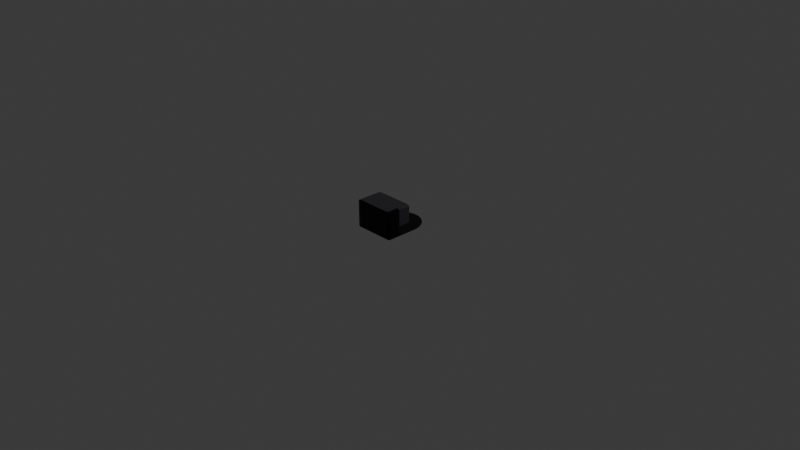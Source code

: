# Source: charger.blend  (saved by Blender 4.4.32; exported with 4.5.12 LTS)
import bpy
from mathutils import Matrix  # noqa: F401  (used for matrix-valued properties, if any)

bpy.ops.wm.read_factory_settings(use_empty=True)
scene = bpy.context.scene
scene.name = 'Scene'

# ---- collections
col_collection = bpy.data.collections.new('Collection'); scene.collection.children.link(col_collection)
col_charger = bpy.data.collections.new('Charger'); col_collection.children.link(col_charger)

# ---- materials (node trees are filled in below, after node groups)
mat_black_plastic = bpy.data.materials.new('Black Plastic')
mat_black_plastic_001 = bpy.data.materials.new('Black Plastic.001')

# ---- node groups
ng_smooth_by_angle = bpy.data.node_groups.new('Smooth by Angle', 'GeometryNodeTree')
_s = ng_smooth_by_angle.interface.new_socket(name='Mesh', in_out='OUTPUT', socket_type='NodeSocketGeometry')
_s = ng_smooth_by_angle.interface.new_socket(name='Mesh', in_out='INPUT', socket_type='NodeSocketGeometry')
_s = ng_smooth_by_angle.interface.new_socket(name='Angle', in_out='INPUT', socket_type='NodeSocketFloat')
_s.subtype = 'ANGLE'
_s.default_value = 0.5236
_s.min_value = 0.0
_s.max_value = 3.142
_s.description = 'Maximum face angle for smooth edges'
_s = ng_smooth_by_angle.interface.new_socket(name='Ignore Sharpness', in_out='INPUT', socket_type='NodeSocketBool')
_s.force_non_field = True
ng_smooth_by_angle.description = 'Set the sharpness of mesh edges based on the angle between the neighboring faces'
ng_smooth_by_angle.is_modifier = True
_N = ng_smooth_by_angle.nodes; _L = ng_smooth_by_angle.links
n0 = _N.new('GeometryNodeSetShadeSmooth'); n0.name = 'Set Shade Smooth'; n0.location = (120, -80)
n0.domain = 'EDGE'
n1 = _N.new('GeometryNodeSetShadeSmooth'); n1.name = 'Set Shade Smooth.001'; n1.location = (300, -80)
n2 = _N.new('NodeGroupOutput'); n2.name = 'Group Output'; n2.location = (480, -80)
n3 = _N.new('GeometryNodeInputMeshEdgeAngle'); n3.name = 'Edge Angle'; n3.location = (-440, -240)
n4 = _N.new('NodeGroupInput'); n4.name = 'Group Input'; n4.location = (-80, -80)
n5 = _N.new('GeometryNodeInputEdgeSmooth'); n5.name = 'Is Edge Smooth'; n5.location = (-260, -120)
n6 = _N.new('GeometryNodeInputShadeSmooth'); n6.name = 'Is Shade Smooth'; n6.location = (-440, -397)
n7 = _N.new('FunctionNodeCompare'); n7.name = 'Compare'; n7.location = (-260, -260)
n7.operation = 'LESS_EQUAL'
n7.inputs[6].default_value = (0.0, 0.0, 0.0, 0.0)
n7.inputs[7].default_value = (0.0, 0.0, 0.0, 0.0)
n8 = _N.new('FunctionNodeBooleanMath'); n8.name = 'Boolean Math.001'; n8.location = (-80, -260)
n9 = _N.new('NodeGroupInput'); n9.name = 'Group Input.001'; n9.location = (-440, -329)
n10 = _N.new('NodeGroupInput'); n10.name = 'Group Input.002'; n10.location = (-259, -189)
n11 = _N.new('FunctionNodeBooleanMath'); n11.name = 'Boolean Math'; n11.location = (-80, -149)
n11.operation = 'OR'
n12 = _N.new('FunctionNodeBooleanMath'); n12.name = 'Boolean Math.002'; n12.location = (-260, -380)
n12.operation = 'OR'
n13 = _N.new('NodeGroupInput'); n13.name = 'Group Input.003'; n13.location = (-440, -460)
_L.new(n3.outputs[0], n7.inputs[0])
_L.new(n1.outputs[0], n2.inputs[0])
_L.new(n9.outputs[1], n7.inputs[1])
_L.new(n7.outputs[0], n8.inputs[0])
_L.new(n4.outputs[0], n0.inputs[0])
_L.new(n0.outputs[0], n1.inputs[0])
_L.new(n8.outputs[0], n0.inputs[2])
_L.new(n10.outputs[2], n11.inputs[1])
_L.new(n5.outputs[0], n11.inputs[0])
_L.new(n11.outputs[0], n0.inputs[1])
_L.new(n13.outputs[2], n12.inputs[1])
_L.new(n6.outputs[0], n12.inputs[0])
_L.new(n12.outputs[0], n8.inputs[1])
n2.is_active_output = True

# ---- material node trees
mat_black_plastic.use_nodes = True; mat_black_plastic.node_tree.nodes.clear()
_N = mat_black_plastic.node_tree.nodes; _L = mat_black_plastic.node_tree.links
n0 = _N.new('ShaderNodeBsdfPrincipled'); n0.name = 'Principled BSDF'; n0.location = (10, 300)
n0.inputs[0].default_value = (0.0253, 0.02273, 0.02803, 1.0)
n0.inputs[2].default_value = 0.2825
n1 = _N.new('ShaderNodeOutputMaterial'); n1.name = 'Material Output'; n1.location = (300, 300)
n2 = _N.new('ShaderNodeTexImage'); n2.name = 'Image Texture'; n2.location = (-280, 280)
_L.new(n0.outputs[0], n1.inputs[0])
_L.new(n2.outputs[1], n0.inputs[1])
n1.is_active_output = True
mat_black_plastic_001.use_nodes = True; mat_black_plastic_001.node_tree.nodes.clear()
_N = mat_black_plastic_001.node_tree.nodes; _L = mat_black_plastic_001.node_tree.links
n0 = _N.new('ShaderNodeBsdfPrincipled'); n0.name = 'Principled BSDF'; n0.location = (10, 300)
n0.inputs[0].default_value = (0.0253, 0.02273, 0.02803, 1.0)
n0.inputs[2].default_value = 0.2825
n1 = _N.new('ShaderNodeOutputMaterial'); n1.name = 'Material Output'; n1.location = (300, 300)
_L.new(n0.outputs[0], n1.inputs[0])
n1.is_active_output = True

# ---- world
world_world = bpy.data.worlds.new('World'); scene.world = world_world
world_world.use_nodes = True; world_world.node_tree.nodes.clear()
_N = world_world.node_tree.nodes; _L = world_world.node_tree.links
n0 = _N.new('ShaderNodeOutputWorld'); n0.name = 'World Output'; n0.location = (300, 300)
n1 = _N.new('ShaderNodeBackground'); n1.name = 'Background'; n1.location = (10, 300)
n1.inputs[0].default_value = (0.05088, 0.05088, 0.05088, 1.0)
_L.new(n1.outputs[0], n0.inputs[0])
n0.is_active_output = True
world_world.color = (0.05088, 0.05088, 0.05088)
world_world.sun_shadow_jitter_overblur = 0.0

# ---- cameras
cam_camera = bpy.data.cameras.new('Camera')
cam_camera.clip_end = 100.0
cam_camera.ortho_scale = 7.314

# ---- lights
light_light = bpy.data.lights.new('Light', 'POINT')
light_light.energy = 1000.0
light_light.shadow_soft_size = 0.1

# ---- meshes
me_circle = bpy.data.meshes.new('Circle')
me_circle.from_pydata([(0.0, 1.0, 0.0), (-0.1951, 0.9808, 0.0), (-0.3827, 0.9239, 0.0), (-0.5556, 0.8315, 0.0), (-0.7071, 0.7071, 0.0), (-0.8315, 0.5556, 0.0), (-0.9239, 0.3827, 0.0), (-0.9808, 0.1951, 0.0), (-1.0, 0.0, 0.0), (1.0, 0.0, 0.0), (0.9808, 0.1951, 0.0), (0.9239, 0.3827, 0.0), (0.8315, 0.5556, 0.0), (0.7071, 0.7071, 0.0), (0.5556, 0.8315, 0.0), (0.3827, 0.9239, 0.0), (0.1951, 0.9808, 0.0), (-0.1951, 0.9808, 0.03), (0.0, 1.0, 0.03), (-0.3827, 0.9239, 0.03), (-0.5556, 0.8315, 0.03), (-0.7071, 0.7071, 0.03), (-0.8315, 0.5556, 0.03), (-0.9239, 0.3827, 0.03), (-0.9808, 0.1951, 0.03), (-1.0, 0.0, 0.03), (1.0, 0.0, 0.03), (0.9808, 0.1951, 0.03), (0.9239, 0.3827, 0.03), (0.8315, 0.5556, 0.03), (0.7071, 0.7071, 0.03), (0.5556, 0.8315, 0.03), (0.3827, 0.9239, 0.03), (0.1951, 0.9808, 0.03)], [], [(1, 0, 16, 15, 14, 13, 12, 11, 10, 9, 8, 7, 6, 5, 4, 3, 2), (17, 19, 20, 21, 22, 23, 24, 25, 26, 27, 28, 29, 30, 31, 32, 33, 18), (11, 12, 29, 28), (4, 5, 22, 21), (12, 13, 30, 29), (5, 6, 23, 22), (13, 14, 31, 30), (6, 7, 24, 23), (14, 15, 32, 31), (7, 8, 25, 24), (0, 1, 17, 18), (15, 16, 33, 32), (8, 9, 26, 25), (1, 2, 19, 17), (16, 0, 18, 33), (9, 10, 27, 26), (2, 3, 20, 19), (10, 11, 28, 27), (3, 4, 21, 20)])
me_circle.polygons.foreach_set('use_smooth', [True] * 19)
_uv = me_circle.uv_layers.new(name='UVMap')
_uv.uv.foreach_set('vector', [0.0, 0.0, 0.0, 0.0, 0.0, 0.0, 0.0, 0.0, 0.0, 0.0, 0.0, 0.0, 0.0, 0.0, 0.0, 0.0, 0.0, 0.0, 0.0, 0.0, 0.0, 0.0, 0.0, 0.0, 0.0, 0.0, 0.0, 0.0, 0.0, 0.0, 0.0, 0.0, 0.0, 0.0, 0.0, 0.0, 0.0, 0.0, 0.0, 0.0, 0.0, 0.0, 0.0, 0.0, 0.0, 0.0, 0.0, 0.0, 0.0, 0.0, 0.0, 0.0, 0.0, 0.0, 0.0, 0.0, 0.0, 0.0, 0.0, 0.0, 0.0, 0.0, 0.0, 0.0, 0.0, 0.0, 0.0, 0.0, 0.0, 0.0, 0.0, 0.0, 0.0, 0.0, 0.0, 0.0, 0.0, 0.0, 0.0, 0.0, 0.0, 0.0, 0.0, 0.0, 0.0, 0.0, 0.0, 0.0, 0.0, 0.0, 0.0, 0.0, 0.0, 0.0, 0.0, 0.0, 0.0, 0.0, 0.0, 0.0, 0.0, 0.0, 0.0, 0.0, 0.0, 0.0, 0.0, 0.0, 0.0, 0.0, 0.0, 0.0, 0.0, 0.0, 0.0, 0.0, 0.0, 0.0, 0.0, 0.0, 0.0, 0.0, 0.0, 0.0, 0.0, 0.0, 0.0, 0.0, 0.0, 0.0, 0.0, 0.0, 0.0, 0.0, 0.0, 0.0, 0.0, 0.0, 0.0, 0.0, 0.0, 0.0, 0.0, 0.0, 0.0, 0.0, 0.0, 0.0, 0.0, 0.0, 0.0, 0.0, 0.0, 0.0, 0.0, 0.0, 0.0, 0.0, 0.0, 0.0, 0.0, 0.0, 0.0, 0.0, 0.0, 0.0, 0.0, 0.0, 0.0, 0.0, 0.0, 0.0, 0.0, 0.0, 0.0, 0.0, 0.0, 0.0, 0.0, 0.0, 0.0, 0.0, 0.0, 0.0, 0.0, 0.0, 0.0, 0.0, 0.0, 0.0, 0.0, 0.0, 0.0, 0.0, 0.0, 0.0, 0.0, 0.0, 0.0, 0.0, 0.0, 0.0, 0.0, 0.0])
me_circle.materials.append(mat_black_plastic)
me_circle.update()
me_plane = bpy.data.meshes.new('Plane')
me_plane.from_pydata([(-1.0, -1.0, 0.0), (1.0, -1.0, 0.0), (-1.0, 1.0, 0.0), (1.0, 1.0, 0.0), (-1.0, 1.0, 0.4474), (-1.0, -1.0, 0.4474), (1.0, -1.0, 0.4474), (1.0, 1.0, 0.4474)], [], [(0, 2, 3, 1), (5, 6, 7, 4), (3, 2, 4, 7), (0, 1, 6, 5), (1, 3, 7, 6), (2, 0, 5, 4)])
_uv = me_plane.uv_layers.new(name='UVMap')
_uv.uv.foreach_set('vector', [0.0, 0.0, 0.0, 1.0, 1.0, 1.0, 1.0, 0.0, 0.0, 0.0, 1.0, 0.0, 1.0, 1.0, 0.0, 1.0, 1.0, 1.0, 0.0, 1.0, 0.0, 1.0, 1.0, 1.0, 0.0, 0.0, 1.0, 0.0, 1.0, 0.0, 0.0, 0.0, 1.0, 0.0, 1.0, 1.0, 1.0, 1.0, 1.0, 0.0, 0.0, 1.0, 0.0, 0.0, 0.0, 0.0, 0.0, 1.0])
me_plane.materials.append(mat_black_plastic)
me_plane.update()
me_cube_003 = bpy.data.meshes.new('Cube.003')
me_cube_003.from_pydata([(-0.9952, -1.0, -1.978), (1.005, -1.0, -1.978), (-0.4952, -1.0, -1.978), (0.004783, -1.0, -1.978), (0.5048, -1.0, -1.978), (1.004, -1.0, -1.234), (1.001, -1.0, 0.2554), (1.005, -1.5, -1.978), (1.005, -2.0, -1.978), (1.005, -2.5, -1.978), (0.5048, -3.0, -1.978), (0.004783, -3.0, -1.978), (-0.4952, -3.0, -1.978), (1.0, -1.0, 0.5), (-1.0, -1.0, -0.8814), (-0.8814, -1.0, -1.0), (-0.8814, 0.8814, -1.0), (-1.0, 0.8814, -0.8814), (-0.8814, 1.0, -0.8814), (-1.0, 0.8814, 0.8814), (-0.8814, 0.8814, 1.0), (-0.8814, 1.0, 0.8814), (0.8814, -1.0, -1.0), (1.0, -1.0, -0.8814), (0.8814, 0.8814, -1.0), (0.8814, 1.0, -0.8814), (1.0, 0.8814, -0.8814), (0.8814, 0.8814, 1.0), (1.0, 0.8814, 0.8814), (0.8814, 1.0, 0.8814), (-0.8814, -2.881, 1.0), (-0.8812, -3.0, 0.8814), (-0.9998, -2.881, 0.8814), (-0.9952, -2.881, -1.978), (-0.8766, -3.0, -1.978), (-0.8814, -1.0, 1.0), (0.8814, -2.881, 1.0), (1.0, -2.881, 0.8814), (0.8815, -3.0, 0.8814), (0.8861, -3.0, -1.978), (1.005, -2.881, -1.978), (0.8814, -1.0, 0.9999), (-0.8814, 0.5, -1.0), (-1.0, 0.5, -0.8814), (-0.8814, 3.315e-10, -1.0), (-1.0, -3.315e-10, -0.8814), (-0.8814, -0.5, -1.0), (-1.0, -0.5, -0.8814), (0.5, 0.8814, -1.0), (0.5, 1.0, -0.8814), (0.0, 0.8814, -1.0), (-3.315e-10, 1.0, -0.8814), (-0.5, 0.8814, -1.0), (-0.5, 1.0, -0.8814), (-0.8814, -1.0, 1.0), (-1.0, -1.0, 0.8814), (0.8814, -1.0, 0.9999), (1.0, -0.9989, 0.8814), (-0.5, -2.881, 1.0), (-0.4998, -3.0, 0.8814), (5.784e-08, -2.881, 1.0), (0.0001906, -3.0, 0.8814), (0.5, -2.881, 1.0), (0.5002, -3.0, 0.8814), (-0.8814, -1.0, 1.0), (-1.0, -1.0, 0.8814), (0.8814, -1.0, 0.9999), (1.0, -0.9989, 0.8814), (-0.8814, 0.8814, -1.0), (0.8814, 0.8814, -1.0), (-0.8814, 0.5, -1.0), (-0.8814, 3.315e-10, -1.0), (-0.8814, -1.0, -1.0), (0.5, 0.8814, -1.0), (0.0, 0.8814, -1.0), (-0.5, 0.8814, -1.0), (0.8814, -1.0, -1.0), (0.8814, 0.0, -1.0), (0.8814, 0.5, -1.0)], [], [(0, 55, 32, 33), (54, 30, 32, 55), (36, 56, 57, 37), (21, 29, 25, 49, 51, 53, 18), (6, 5, 1, 7, 8, 9, 40, 37, 57), (31, 59, 61, 63, 38, 39, 10, 11, 12, 34), (64, 35, 54, 30, 58, 60, 62, 36, 56, 41, 66, 27, 20), (28, 67, 13, 23, 26), (3, 2, 0, 33, 34, 12, 11, 10, 39, 40, 9, 8, 7, 1, 4), (16, 17, 18), (19, 20, 21), (24, 25, 26), (27, 28, 29), (30, 31, 32), (36, 37, 38), (16, 42, 43, 17), (42, 44, 45, 43), (44, 46, 47, 45), (46, 15, 14, 47), (31, 34, 33, 32), (24, 48, 49, 25), (48, 50, 51, 49), (50, 52, 53, 51), (52, 16, 18, 53), (21, 18, 17, 19), (20, 27, 29, 21), (28, 26, 25, 29), (64, 20, 19, 65), (39, 38, 37, 40), (27, 66, 67, 28), (32, 33, 34, 39, 40, 37, 38, 31), (14, 65, 19, 17, 43, 45, 47), (22, 24, 26, 23), (30, 58, 60, 62, 36, 38, 63, 61, 59, 31), (74, 73, 69, 78, 77, 76, 72, 71, 70, 68, 75), (0, 1, 23, 14)])
me_cube_003.polygons.foreach_set('material_index', [1, 1, 1, 0, 1, 1, 0, 0, 1, 0, 0, 0, 0, 1, 1, 0, 0, 0, 0, 1, 0, 0, 0, 0, 0, 0, 0, 0, 1, 0, 1, 0, 0, 1, 0, 0])
_uv = me_cube_003.uv_layers.new(name='UVMap')
_uv.uv.foreach_set('vector', [0.625, 0.25, 0.385, 0.1875, 0.385, 0.01483, 0.625, 0.01483, 0.375, 0.1875, 0.375, 0.01483, 0.385, 0.01483, 0.385, 0.1875, 0.3602, 0.7352, 0.3602, 0.5625, 0.385, 0.5625, 0.385, 0.7352, 0.6102, 0.2648, 0.6102, 0.4852, 0.3898, 0.4852, 0.3898, 0.4375, 0.3898, 0.375, 0.3898, 0.3125, 0.3898, 0.2648, 0.4375, 0.5, 0.5625, 0.5, 0.625, 0.5, 0.625, 0.5625, 0.625, 0.625, 0.625, 0.6875, 0.625, 0.7352, 0.385, 0.7352, 0.385, 0.5625, 0.385, 0.9852, 0.385, 0.9375, 0.385, 0.875, 0.385, 0.8125, 0.385, 0.7648, 0.625, 0.7648, 0.625, 0.8125, 0.625, 0.875, 0.625, 0.9375, 0.625, 0.9852, 0.8602, 0.6875, 0.1398, 0.5, 0.1398, 0.5625, 0.1398, 0.7352, 0.1875, 0.7352, 0.25, 0.7352, 0.3125, 0.7352, 0.3602, 0.7352, 0.3602, 0.5625, 0.6398, 0.75, 0.6398, 0.6875, 0.6398, 0.5148, 0.8602, 0.5148, 0.6102, 0.5148, 0.6102, 0.6875, 0.5625, 0.75, 0.3898, 0.75, 0.3898, 0.5148, 0.75, 0.5, 0.8125, 0.5, 0.875, 0.5, 0.875, 0.7352, 0.8602, 0.75, 0.8125, 0.75, 0.75, 0.75, 0.6875, 0.75, 0.6398, 0.75, 0.625, 0.7352, 0.625, 0.6875, 0.625, 0.625, 0.625, 0.5625, 0.625, 0.5, 0.6875, 0.5, 0.1398, 0.5148, 0.125, 0.5148, 0.1398, 0.5, 0.6102, 0.2352, 0.625, 0.2352, 0.6102, 0.25, 0.3602, 0.5148, 0.3602, 0.5, 0.375, 0.5148, 0.625, 0.4852, 0.6102, 0.5, 0.6102, 0.4852, 0.375, 0.01483, 0.385, 0.0, 0.385, 0.01483, 0.375, 0.7648, 0.385, 0.75, 0.385, 0.7648, 0.1398, 0.5148, 0.1398, 0.5625, 0.125, 0.5625, 0.125, 0.5148, 0.1398, 0.5625, 0.1398, 0.625, 0.125, 0.625, 0.125, 0.5625, 0.1398, 0.625, 0.1398, 0.6875, 0.125, 0.6875, 0.125, 0.625, 0.1398, 0.6875, 0.1398, 0.75, 0.125, 0.75, 0.125, 0.6875, 0.385, 0.0, 0.625, 0.9852, 0.625, 1.0, 0.385, 0.01483, 0.3602, 0.5148, 0.3125, 0.5148, 0.3125, 0.5, 0.3602, 0.5, 0.3125, 0.5148, 0.25, 0.5148, 0.25, 0.5, 0.3125, 0.5, 0.25, 0.5148, 0.1875, 0.5148, 0.1875, 0.5, 0.25, 0.5, 0.1875, 0.5148, 0.1398, 0.5148, 0.1398, 0.5, 0.1875, 0.5, 0.6102, 0.2648, 0.3898, 0.2648, 0.3898, 0.2352, 0.6102, 0.2352, 0.625, 0.2648, 0.625, 0.4852, 0.6102, 0.4852, 0.6102, 0.2648, 0.6102, 0.5148, 0.3898, 0.5148, 0.3898, 0.4852, 0.6102, 0.4852, 0.625, 0.0625, 0.625, 0.2352, 0.6102, 0.2352, 0.6102, 0.0625, 0.625, 0.7648, 0.385, 0.7648, 0.385, 0.7352, 0.625, 0.7352, 0.6398, 0.5148, 0.6398, 0.6875, 0.6102, 0.6875, 0.6102, 0.5148, 0.385, 0.01483, 0.625, 0.01483, 0.8602, 0.75, 0.6398, 0.75, 0.625, 0.7352, 0.385, 0.7352, 0.385, 0.7648, 0.385, 0.0, 0.3898, 0.0, 0.6102, 0.0625, 0.6102, 0.2352, 0.3898, 0.2352, 0.3898, 0.1875, 0.3898, 0.125, 0.3898, 0.0625, 0.3602, 0.75, 0.3602, 0.5148, 0.3898, 0.5148, 0.3898, 0.75, 0.375, 0.9852, 0.375, 0.9375, 0.375, 0.875, 0.375, 0.8125, 0.375, 0.7648, 0.385, 0.7648, 0.385, 0.8125, 0.385, 0.875, 0.385, 0.9375, 0.385, 0.9852, 0.25, 0.5148, 0.3125, 0.5148, 0.3602, 0.5148, 0.3602, 0.5625, 0.3602, 0.625, 0.3602, 0.6875, 0.1398, 0.6875, 0.1398, 0.625, 0.1398, 0.5625, 0.1398, 0.5148, 0.1875, 0.5148, 0.0, 0.0, 0.0, 0.0, 0.0, 0.0, 0.0, 0.0])
me_cube_003.materials.append(mat_black_plastic_001)
me_cube_003.materials.append(mat_black_plastic)
me_cube_003.update()

# ---- objects
ob_light = bpy.data.objects.new('Light', light_light)
ob_camera = bpy.data.objects.new('Camera', cam_camera)
ob_circle = bpy.data.objects.new('Circle', me_circle)
ob_plane = bpy.data.objects.new('Plane', me_plane)
ob_cube_002 = bpy.data.objects.new('Cube.002', me_cube_003)

# ---- transforms, parenting, visibility, modifiers, constraints
ob_light.location = (4.076, 1.005, 5.944)
ob_light.rotation_euler = (0.6503, 0.05522, 1.866)
ob_light.lock_rotations_4d = False
ob_light.empty_display_type = 'ARROWS'
ob_light.color = (0.0, 0.0, 0.0, 0.0)
ob_light.lineart.crease_threshold = 0.0
ob_camera.location = (7.359, -6.926, 4.999)
ob_camera.rotation_euler = (1.109, 0.0, 0.8149)
ob_camera.lock_rotations_4d = False
ob_camera.empty_display_type = 'ARROWS'
ob_camera.color = (0.0, 0.0, 0.0, 0.0)
ob_camera.display_type = 'WIRE'
ob_camera.lineart.crease_threshold = 0.0
ob_circle.location = (0.0005368, 0.0009242, -1.49e-08)
ob_circle.scale = (0.225, 0.2346, 0.3333)
_m = ob_circle.modifiers.new('Smooth by Angle', 'NODES')
_m.node_group = ng_smooth_by_angle
_m.use_pin_to_last = True
_m.show_group_selector = False
ob_plane.location = (0.0005368, -0.1041, -1.49e-08)
ob_plane.scale = (0.225, 0.105, 0.02235)
ob_cube_002.location = (3.725e-09, -0.1382, 0.1978)
ob_cube_002.scale = (0.2245, 0.07092, 0.1)

# ---- collection membership
col_collection.objects.link(ob_light)
col_collection.objects.link(ob_camera)
col_charger.objects.link(ob_circle)
col_charger.objects.link(ob_plane)
col_charger.objects.link(ob_cube_002)

# ---- scene / render settings (as saved in the file)
scene.camera = ob_camera
scene.frame_start = 1; scene.frame_end = 250; scene.frame_set(74)
scene.render.engine = 'BLENDER_EEVEE_NEXT'
bpy.context.view_layer.update()
